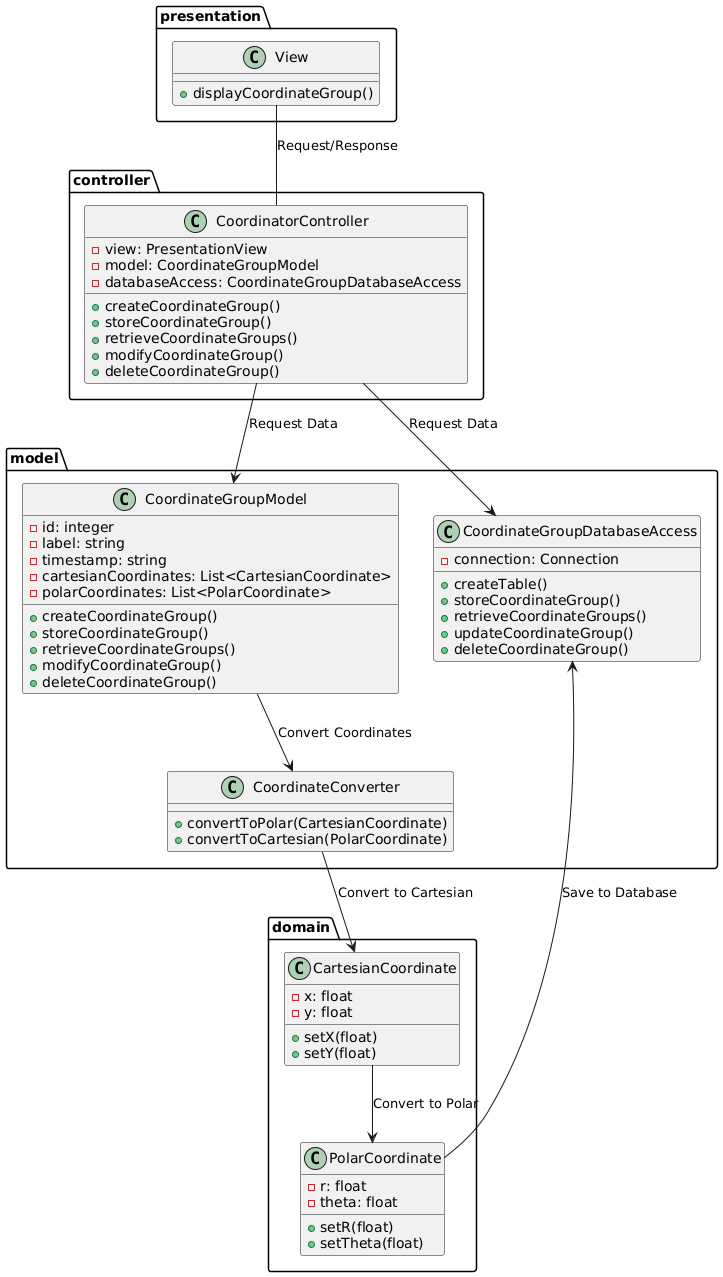

The diagram above was rendered by PlantUML. Its source (embedded in the PNG):
@startuml
package presentation {
  class View {
  + displayCoordinateGroup()
}

}

package controller {
  class CoordinatorController {
  - view: PresentationView
  - model: CoordinateGroupModel
  - databaseAccess: CoordinateGroupDatabaseAccess
  
  + createCoordinateGroup()
  + storeCoordinateGroup()
  + retrieveCoordinateGroups()
  + modifyCoordinateGroup()
  + deleteCoordinateGroup()
}

}

package model {
 class CoordinateGroupModel {
  - id: integer
  - label: string
  - timestamp: string
  - cartesianCoordinates: List<CartesianCoordinate>
  - polarCoordinates: List<PolarCoordinate>
  
  + createCoordinateGroup()
  + storeCoordinateGroup()
  + retrieveCoordinateGroups()
  + modifyCoordinateGroup()
  + deleteCoordinateGroup()
}

class CoordinateConverter {
  + convertToPolar(CartesianCoordinate)
  + convertToCartesian(PolarCoordinate)
}

class CoordinateGroupDatabaseAccess {
  - connection: Connection
  
  + createTable()
  + storeCoordinateGroup()
  + retrieveCoordinateGroups()
  + updateCoordinateGroup()
  + deleteCoordinateGroup()
}
}

package domain {
  class CartesianCoordinate {
  - x: float
  - y: float
  
  + setX(float)
  + setY(float)
}

class PolarCoordinate {
  - r: float
  - theta: float
  
  + setR(float)
  + setTheta(float)
}
}


View -- CoordinatorController: Request/Response
CoordinatorController --> CoordinateGroupModel : Request Data
CoordinateGroupModel --> CoordinateConverter : Convert Coordinates
CoordinateConverter --> CartesianCoordinate : Convert to Cartesian
CartesianCoordinate --> PolarCoordinate : Convert to Polar
PolarCoordinate --> CoordinateGroupDatabaseAccess : Save to Database
CoordinatorController --> CoordinateGroupDatabaseAccess : Request Data
@enduml